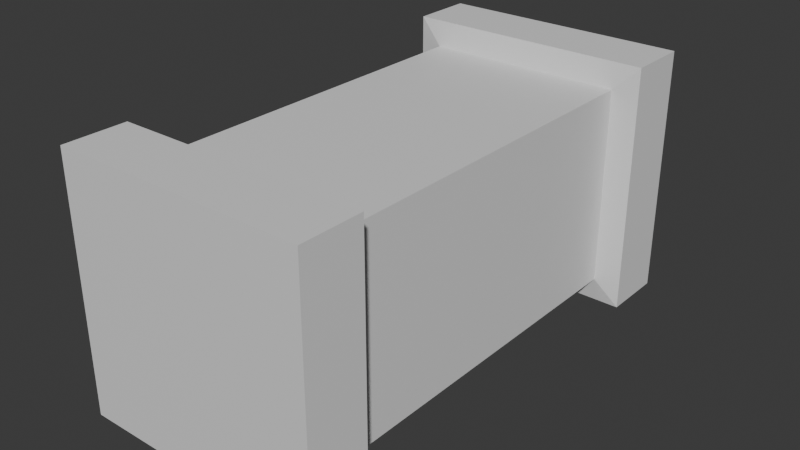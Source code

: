 # Source: AcStraightPipe.blend  (saved by Blender 4.1.23; exported with 4.5.12 LTS)
import bpy
from mathutils import Matrix  # noqa: F401  (used for matrix-valued properties, if any)

bpy.ops.wm.read_factory_settings(use_empty=True)
scene = bpy.context.scene
scene.name = 'Scene'

# ---- collections
col_collection = bpy.data.collections.new('Collection'); scene.collection.children.link(col_collection)

# ---- materials (node trees are filled in below, after node groups)
mat_material = bpy.data.materials.new('Material')
mat_material.alpha_threshold = 0.0
mat_material.use_transparent_shadow = False
mat_material.roughness = 0.5
mat_material.line_color = (0.0, 0.0, 0.0, 1.0)

# ---- material node trees
mat_material.use_nodes = True; mat_material.node_tree.nodes.clear()
_N = mat_material.node_tree.nodes; _L = mat_material.node_tree.links
n0 = _N.new('ShaderNodeOutputMaterial'); n0.name = 'Material Output'; n0.location = (300, 300)
n1 = _N.new('ShaderNodeBsdfPrincipled'); n1.name = 'Principled BSDF'; n1.location = (10, 300)
n1.inputs[3].default_value = 1.45
_L.new(n1.outputs[0], n0.inputs[0])
n0.is_active_output = True

# ---- world
world_world = bpy.data.worlds.new('World'); scene.world = world_world
world_world.use_nodes = True; world_world.node_tree.nodes.clear()
_N = world_world.node_tree.nodes; _L = world_world.node_tree.links
n0 = _N.new('ShaderNodeOutputWorld'); n0.name = 'World Output'; n0.location = (300, 300)
n1 = _N.new('ShaderNodeBackground'); n1.name = 'Background'; n1.location = (10, 300)
n1.inputs[0].default_value = (0.05088, 0.05088, 0.05088, 1.0)
_L.new(n1.outputs[0], n0.inputs[0])
n0.is_active_output = True
world_world.color = (0.05088, 0.05088, 0.05088)
world_world.use_sun_shadow = False
world_world.sun_shadow_jitter_overblur = 0.0

# ---- meshes
me_cube = bpy.data.meshes.new('Cube')
me_cube.from_pydata([(0.5, 1.0, 0.5), (0.5, 1.0, -0.5), (0.5, -1.0, 0.5), (0.5, -1.0, -0.5), (-0.5, 1.0, 0.5), (-0.5, 1.0, -0.5), (-0.5, -1.0, 0.5), (-0.5, -1.0, -0.5), (-0.3989, -0.7311, -0.3989), (0.3989, -0.7311, 0.3989), (-0.3989, -0.7311, 0.3989), (0.3989, -0.7311, -0.3989), (-0.3989, 0.7311, 0.3989), (0.3989, 0.7311, -0.3989), (-0.3989, 0.7311, -0.3989), (0.3989, 0.7311, 0.3989), (-0.5, 0.75, 0.5), (0.5, 0.75, -0.5), (-0.5, 0.75, -0.5), (0.5, 0.75, 0.5), (-0.5, -0.75, -0.5), (0.5, -0.75, 0.5), (-0.5, -0.75, 0.5), (0.5, -0.75, -0.5)], [], [(21, 22, 6, 2), (3, 2, 6, 7), (18, 16, 4, 5), (20, 23, 3, 7), (23, 21, 2, 3), (5, 4, 0, 1), (20, 22, 10, 8), (14, 13, 11, 8), (8, 10, 12, 14), (19, 16, 12, 15), (18, 17, 13, 14), (17, 19, 15, 13), (15, 12, 10, 9), (1, 0, 19, 17), (5, 1, 17, 18), (0, 4, 16, 19), (14, 12, 16, 18), (7, 6, 22, 20), (11, 9, 21, 23), (8, 11, 23, 20), (9, 10, 22, 21), (13, 15, 9, 11)])
_uv = me_cube.uv_layers.new(name='UVMap')
_uv.uv.foreach_set('vector', [0.625, 0.7188, 0.875, 0.7188, 0.875, 0.75, 0.625, 0.75, 0.375, 0.75, 0.625, 0.75, 0.625, 1.0, 0.375, 1.0, 0.375, 0.2188, 0.625, 0.2188, 0.625, 0.25, 0.375, 0.25, 0.125, 0.7188, 0.375, 0.7188, 0.375, 0.75, 0.125, 0.75, 0.375, 0.7188, 0.625, 0.7188, 0.625, 0.75, 0.375, 0.75, 0.375, 0.25, 0.625, 0.25, 0.625, 0.5, 0.375, 0.5, 0.375, 0.03125, 0.625, 0.03125, 0.625, 0.0625, 0.375, 0.0625, 0.125, 0.5625, 0.375, 0.5625, 0.375, 0.6875, 0.125, 0.6875, 0.375, 0.0625, 0.625, 0.0625, 0.625, 0.1875, 0.375, 0.1875, 0.625, 0.5312, 0.875, 0.5312, 0.875, 0.5625, 0.625, 0.5625, 0.125, 0.5312, 0.375, 0.5312, 0.375, 0.5625, 0.125, 0.5625, 0.375, 0.5312, 0.625, 0.5312, 0.625, 0.5625, 0.375, 0.5625, 0.625, 0.5625, 0.875, 0.5625, 0.875, 0.6875, 0.625, 0.6875, 0.375, 0.5, 0.625, 0.5, 0.625, 0.5312, 0.375, 0.5312, 0.125, 0.5, 0.375, 0.5, 0.375, 0.5312, 0.125, 0.5312, 0.625, 0.5, 0.875, 0.5, 0.875, 0.5312, 0.625, 0.5312, 0.375, 0.1875, 0.625, 0.1875, 0.625, 0.2188, 0.375, 0.2188, 0.375, 0.0, 0.625, 0.0, 0.625, 0.03125, 0.375, 0.03125, 0.375, 0.6875, 0.625, 0.6875, 0.625, 0.7188, 0.375, 0.7188, 0.125, 0.6875, 0.375, 0.6875, 0.375, 0.7188, 0.125, 0.7188, 0.625, 0.6875, 0.875, 0.6875, 0.875, 0.7188, 0.625, 0.7188, 0.375, 0.5625, 0.625, 0.5625, 0.625, 0.6875, 0.375, 0.6875])
me_cube.materials.append(mat_material)
me_cube.use_mirror_vertex_groups = False
me_cube.update()

# ---- objects
ob_cube = bpy.data.objects.new('Cube', me_cube)

# ---- transforms, parenting, visibility, modifiers, constraints
ob_cube.location = (0.0, 0.0, 0.0)
ob_cube.lock_rotations_4d = False
ob_cube.empty_display_type = 'ARROWS'
ob_cube.lineart.crease_threshold = 0.0

# ---- collection membership
col_collection.objects.link(ob_cube)

# ---- scene / render settings (as saved in the file)
scene.frame_start = 1; scene.frame_end = 250; scene.frame_set(1)
scene.render.engine = 'BLENDER_EEVEE_NEXT'
scene.cycles.sampling_pattern = 'TABULATED_SOBOL'
scene.eevee.ray_tracing_options.trace_max_roughness = 0.0
bpy.context.view_layer.update()

# ---- added for rendering (the .blend has no active camera and no usable light): camera, sun
cam_auto = bpy.data.cameras.new('AutoCamera')
cam_auto.lens = 50.0
cam_auto.sensor_width = 36.0
cam_auto.clip_end = 1000.0
ob_auto_camera = bpy.data.objects.new('AutoCamera', cam_auto)
scene.collection.objects.link(ob_auto_camera)
ob_auto_camera.location = (2.26633, -2.71959, 1.81306)
ob_auto_camera.rotation_euler = (1.09748, -7.21219e-08, 0.694738)
scene.camera = ob_auto_camera
light_auto_sun = bpy.data.lights.new('AutoSun', 'SUN')
light_auto_sun.energy = 3.0
light_auto_sun.angle = 0.0523599
ob_auto_sun = bpy.data.objects.new('AutoSun', light_auto_sun)
scene.collection.objects.link(ob_auto_sun)
ob_auto_sun.rotation_euler = (0.872665, 0.174533, 0.523599)
bpy.context.view_layer.update()
